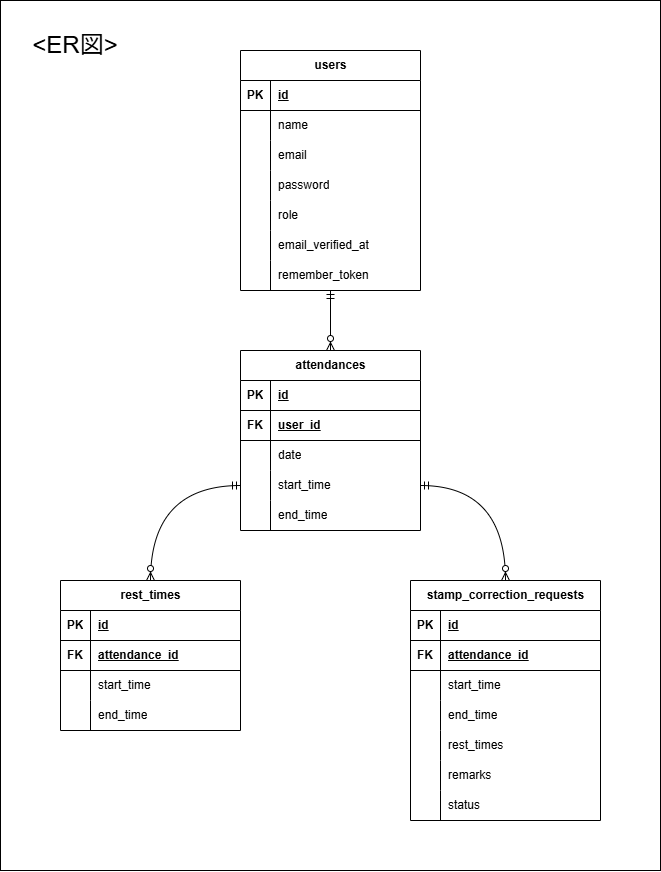

The diagram above was exported from draw.io. Its source (the exported page's mxGraphModel, read from the mxfile embedded in the PNG):
<mxGraphModel dx="1034" dy="804" grid="1" gridSize="10" guides="1" tooltips="1" connect="1" arrows="1" fold="1" page="1" pageScale="1" pageWidth="1169" pageHeight="827" math="0" shadow="0">
  <root>
    <mxCell id="0" />
    <mxCell id="1" parent="0" />
    <mxCell id="82" value="" style="rounded=0;whiteSpace=wrap;html=1;" vertex="1" parent="1">
      <mxGeometry x="10" y="20" width="660" height="870" as="geometry" />
    </mxCell>
    <mxCell id="2" value="users" style="shape=table;startSize=30;container=1;collapsible=1;childLayout=tableLayout;fixedRows=1;rowLines=0;fontStyle=1;align=center;resizeLast=1;html=1;" vertex="1" parent="1">
      <mxGeometry x="250" y="70" width="180" height="240" as="geometry" />
    </mxCell>
    <mxCell id="3" value="" style="shape=tableRow;horizontal=0;startSize=0;swimlaneHead=0;swimlaneBody=0;fillColor=none;collapsible=0;dropTarget=0;points=[[0,0.5],[1,0.5]];portConstraint=eastwest;top=0;left=0;right=0;bottom=1;" vertex="1" parent="2">
      <mxGeometry y="30" width="180" height="30" as="geometry" />
    </mxCell>
    <mxCell id="4" value="PK" style="shape=partialRectangle;connectable=0;fillColor=none;top=0;left=0;bottom=0;right=0;fontStyle=1;overflow=hidden;whiteSpace=wrap;html=1;" vertex="1" parent="3">
      <mxGeometry width="30" height="30" as="geometry">
        <mxRectangle width="30" height="30" as="alternateBounds" />
      </mxGeometry>
    </mxCell>
    <mxCell id="5" value="id" style="shape=partialRectangle;connectable=0;fillColor=none;top=0;left=0;bottom=0;right=0;align=left;spacingLeft=6;fontStyle=5;overflow=hidden;whiteSpace=wrap;html=1;" vertex="1" parent="3">
      <mxGeometry x="30" width="150" height="30" as="geometry">
        <mxRectangle width="150" height="30" as="alternateBounds" />
      </mxGeometry>
    </mxCell>
    <mxCell id="6" value="" style="shape=tableRow;horizontal=0;startSize=0;swimlaneHead=0;swimlaneBody=0;fillColor=none;collapsible=0;dropTarget=0;points=[[0,0.5],[1,0.5]];portConstraint=eastwest;top=0;left=0;right=0;bottom=0;" vertex="1" parent="2">
      <mxGeometry y="60" width="180" height="30" as="geometry" />
    </mxCell>
    <mxCell id="7" value="" style="shape=partialRectangle;connectable=0;fillColor=none;top=0;left=0;bottom=0;right=0;editable=1;overflow=hidden;whiteSpace=wrap;html=1;" vertex="1" parent="6">
      <mxGeometry width="30" height="30" as="geometry">
        <mxRectangle width="30" height="30" as="alternateBounds" />
      </mxGeometry>
    </mxCell>
    <mxCell id="8" value="name" style="shape=partialRectangle;connectable=0;fillColor=none;top=0;left=0;bottom=0;right=0;align=left;spacingLeft=6;overflow=hidden;whiteSpace=wrap;html=1;" vertex="1" parent="6">
      <mxGeometry x="30" width="150" height="30" as="geometry">
        <mxRectangle width="150" height="30" as="alternateBounds" />
      </mxGeometry>
    </mxCell>
    <mxCell id="9" value="" style="shape=tableRow;horizontal=0;startSize=0;swimlaneHead=0;swimlaneBody=0;fillColor=none;collapsible=0;dropTarget=0;points=[[0,0.5],[1,0.5]];portConstraint=eastwest;top=0;left=0;right=0;bottom=0;" vertex="1" parent="2">
      <mxGeometry y="90" width="180" height="30" as="geometry" />
    </mxCell>
    <mxCell id="10" value="" style="shape=partialRectangle;connectable=0;fillColor=none;top=0;left=0;bottom=0;right=0;editable=1;overflow=hidden;whiteSpace=wrap;html=1;" vertex="1" parent="9">
      <mxGeometry width="30" height="30" as="geometry">
        <mxRectangle width="30" height="30" as="alternateBounds" />
      </mxGeometry>
    </mxCell>
    <mxCell id="11" value="email" style="shape=partialRectangle;connectable=0;fillColor=none;top=0;left=0;bottom=0;right=0;align=left;spacingLeft=6;overflow=hidden;whiteSpace=wrap;html=1;" vertex="1" parent="9">
      <mxGeometry x="30" width="150" height="30" as="geometry">
        <mxRectangle width="150" height="30" as="alternateBounds" />
      </mxGeometry>
    </mxCell>
    <mxCell id="12" value="" style="shape=tableRow;horizontal=0;startSize=0;swimlaneHead=0;swimlaneBody=0;fillColor=none;collapsible=0;dropTarget=0;points=[[0,0.5],[1,0.5]];portConstraint=eastwest;top=0;left=0;right=0;bottom=0;" vertex="1" parent="2">
      <mxGeometry y="120" width="180" height="30" as="geometry" />
    </mxCell>
    <mxCell id="13" value="" style="shape=partialRectangle;connectable=0;fillColor=none;top=0;left=0;bottom=0;right=0;editable=1;overflow=hidden;whiteSpace=wrap;html=1;" vertex="1" parent="12">
      <mxGeometry width="30" height="30" as="geometry">
        <mxRectangle width="30" height="30" as="alternateBounds" />
      </mxGeometry>
    </mxCell>
    <mxCell id="14" value="password" style="shape=partialRectangle;connectable=0;fillColor=none;top=0;left=0;bottom=0;right=0;align=left;spacingLeft=6;overflow=hidden;whiteSpace=wrap;html=1;" vertex="1" parent="12">
      <mxGeometry x="30" width="150" height="30" as="geometry">
        <mxRectangle width="150" height="30" as="alternateBounds" />
      </mxGeometry>
    </mxCell>
    <mxCell id="18" style="shape=tableRow;horizontal=0;startSize=0;swimlaneHead=0;swimlaneBody=0;fillColor=none;collapsible=0;dropTarget=0;points=[[0,0.5],[1,0.5]];portConstraint=eastwest;top=0;left=0;right=0;bottom=0;" vertex="1" parent="2">
      <mxGeometry y="150" width="180" height="30" as="geometry" />
    </mxCell>
    <mxCell id="19" style="shape=partialRectangle;connectable=0;fillColor=none;top=0;left=0;bottom=0;right=0;editable=1;overflow=hidden;whiteSpace=wrap;html=1;" vertex="1" parent="18">
      <mxGeometry width="30" height="30" as="geometry">
        <mxRectangle width="30" height="30" as="alternateBounds" />
      </mxGeometry>
    </mxCell>
    <mxCell id="20" value="role" style="shape=partialRectangle;connectable=0;fillColor=none;top=0;left=0;bottom=0;right=0;align=left;spacingLeft=6;overflow=hidden;whiteSpace=wrap;html=1;" vertex="1" parent="18">
      <mxGeometry x="30" width="150" height="30" as="geometry">
        <mxRectangle width="150" height="30" as="alternateBounds" />
      </mxGeometry>
    </mxCell>
    <mxCell id="15" style="shape=tableRow;horizontal=0;startSize=0;swimlaneHead=0;swimlaneBody=0;fillColor=none;collapsible=0;dropTarget=0;points=[[0,0.5],[1,0.5]];portConstraint=eastwest;top=0;left=0;right=0;bottom=0;" vertex="1" parent="2">
      <mxGeometry y="180" width="180" height="30" as="geometry" />
    </mxCell>
    <mxCell id="16" style="shape=partialRectangle;connectable=0;fillColor=none;top=0;left=0;bottom=0;right=0;editable=1;overflow=hidden;whiteSpace=wrap;html=1;" vertex="1" parent="15">
      <mxGeometry width="30" height="30" as="geometry">
        <mxRectangle width="30" height="30" as="alternateBounds" />
      </mxGeometry>
    </mxCell>
    <mxCell id="17" value="email_verified_at" style="shape=partialRectangle;connectable=0;fillColor=none;top=0;left=0;bottom=0;right=0;align=left;spacingLeft=6;overflow=hidden;whiteSpace=wrap;html=1;" vertex="1" parent="15">
      <mxGeometry x="30" width="150" height="30" as="geometry">
        <mxRectangle width="150" height="30" as="alternateBounds" />
      </mxGeometry>
    </mxCell>
    <mxCell id="21" style="shape=tableRow;horizontal=0;startSize=0;swimlaneHead=0;swimlaneBody=0;fillColor=none;collapsible=0;dropTarget=0;points=[[0,0.5],[1,0.5]];portConstraint=eastwest;top=0;left=0;right=0;bottom=0;" vertex="1" parent="2">
      <mxGeometry y="210" width="180" height="30" as="geometry" />
    </mxCell>
    <mxCell id="22" style="shape=partialRectangle;connectable=0;fillColor=none;top=0;left=0;bottom=0;right=0;editable=1;overflow=hidden;whiteSpace=wrap;html=1;" vertex="1" parent="21">
      <mxGeometry width="30" height="30" as="geometry">
        <mxRectangle width="30" height="30" as="alternateBounds" />
      </mxGeometry>
    </mxCell>
    <mxCell id="23" value="remember_token" style="shape=partialRectangle;connectable=0;fillColor=none;top=0;left=0;bottom=0;right=0;align=left;spacingLeft=6;overflow=hidden;whiteSpace=wrap;html=1;" vertex="1" parent="21">
      <mxGeometry x="30" width="150" height="30" as="geometry">
        <mxRectangle width="150" height="30" as="alternateBounds" />
      </mxGeometry>
    </mxCell>
    <mxCell id="24" value="attendances" style="shape=table;startSize=30;container=1;collapsible=1;childLayout=tableLayout;fixedRows=1;rowLines=0;fontStyle=1;align=center;resizeLast=1;html=1;" vertex="1" parent="1">
      <mxGeometry x="250" y="370" width="180" height="180" as="geometry" />
    </mxCell>
    <mxCell id="25" value="" style="shape=tableRow;horizontal=0;startSize=0;swimlaneHead=0;swimlaneBody=0;fillColor=none;collapsible=0;dropTarget=0;points=[[0,0.5],[1,0.5]];portConstraint=eastwest;top=0;left=0;right=0;bottom=1;" vertex="1" parent="24">
      <mxGeometry y="30" width="180" height="30" as="geometry" />
    </mxCell>
    <mxCell id="26" value="PK" style="shape=partialRectangle;connectable=0;fillColor=none;top=0;left=0;bottom=0;right=0;fontStyle=1;overflow=hidden;whiteSpace=wrap;html=1;" vertex="1" parent="25">
      <mxGeometry width="30" height="30" as="geometry">
        <mxRectangle width="30" height="30" as="alternateBounds" />
      </mxGeometry>
    </mxCell>
    <mxCell id="27" value="id" style="shape=partialRectangle;connectable=0;fillColor=none;top=0;left=0;bottom=0;right=0;align=left;spacingLeft=6;fontStyle=5;overflow=hidden;whiteSpace=wrap;html=1;" vertex="1" parent="25">
      <mxGeometry x="30" width="150" height="30" as="geometry">
        <mxRectangle width="150" height="30" as="alternateBounds" />
      </mxGeometry>
    </mxCell>
    <mxCell id="37" style="shape=tableRow;horizontal=0;startSize=0;swimlaneHead=0;swimlaneBody=0;fillColor=none;collapsible=0;dropTarget=0;points=[[0,0.5],[1,0.5]];portConstraint=eastwest;top=0;left=0;right=0;bottom=1;" vertex="1" parent="24">
      <mxGeometry y="60" width="180" height="30" as="geometry" />
    </mxCell>
    <mxCell id="38" value="FK" style="shape=partialRectangle;connectable=0;fillColor=none;top=0;left=0;bottom=0;right=0;fontStyle=1;overflow=hidden;whiteSpace=wrap;html=1;" vertex="1" parent="37">
      <mxGeometry width="30" height="30" as="geometry">
        <mxRectangle width="30" height="30" as="alternateBounds" />
      </mxGeometry>
    </mxCell>
    <mxCell id="39" value="user_id" style="shape=partialRectangle;connectable=0;fillColor=none;top=0;left=0;bottom=0;right=0;align=left;spacingLeft=6;fontStyle=5;overflow=hidden;whiteSpace=wrap;html=1;" vertex="1" parent="37">
      <mxGeometry x="30" width="150" height="30" as="geometry">
        <mxRectangle width="150" height="30" as="alternateBounds" />
      </mxGeometry>
    </mxCell>
    <mxCell id="28" value="" style="shape=tableRow;horizontal=0;startSize=0;swimlaneHead=0;swimlaneBody=0;fillColor=none;collapsible=0;dropTarget=0;points=[[0,0.5],[1,0.5]];portConstraint=eastwest;top=0;left=0;right=0;bottom=0;" vertex="1" parent="24">
      <mxGeometry y="90" width="180" height="30" as="geometry" />
    </mxCell>
    <mxCell id="29" value="" style="shape=partialRectangle;connectable=0;fillColor=none;top=0;left=0;bottom=0;right=0;editable=1;overflow=hidden;whiteSpace=wrap;html=1;" vertex="1" parent="28">
      <mxGeometry width="30" height="30" as="geometry">
        <mxRectangle width="30" height="30" as="alternateBounds" />
      </mxGeometry>
    </mxCell>
    <mxCell id="30" value="date" style="shape=partialRectangle;connectable=0;fillColor=none;top=0;left=0;bottom=0;right=0;align=left;spacingLeft=6;overflow=hidden;whiteSpace=wrap;html=1;" vertex="1" parent="28">
      <mxGeometry x="30" width="150" height="30" as="geometry">
        <mxRectangle width="150" height="30" as="alternateBounds" />
      </mxGeometry>
    </mxCell>
    <mxCell id="31" value="" style="shape=tableRow;horizontal=0;startSize=0;swimlaneHead=0;swimlaneBody=0;fillColor=none;collapsible=0;dropTarget=0;points=[[0,0.5],[1,0.5]];portConstraint=eastwest;top=0;left=0;right=0;bottom=0;" vertex="1" parent="24">
      <mxGeometry y="120" width="180" height="30" as="geometry" />
    </mxCell>
    <mxCell id="32" value="" style="shape=partialRectangle;connectable=0;fillColor=none;top=0;left=0;bottom=0;right=0;editable=1;overflow=hidden;whiteSpace=wrap;html=1;" vertex="1" parent="31">
      <mxGeometry width="30" height="30" as="geometry">
        <mxRectangle width="30" height="30" as="alternateBounds" />
      </mxGeometry>
    </mxCell>
    <mxCell id="33" value="start_time" style="shape=partialRectangle;connectable=0;fillColor=none;top=0;left=0;bottom=0;right=0;align=left;spacingLeft=6;overflow=hidden;whiteSpace=wrap;html=1;" vertex="1" parent="31">
      <mxGeometry x="30" width="150" height="30" as="geometry">
        <mxRectangle width="150" height="30" as="alternateBounds" />
      </mxGeometry>
    </mxCell>
    <mxCell id="34" value="" style="shape=tableRow;horizontal=0;startSize=0;swimlaneHead=0;swimlaneBody=0;fillColor=none;collapsible=0;dropTarget=0;points=[[0,0.5],[1,0.5]];portConstraint=eastwest;top=0;left=0;right=0;bottom=0;" vertex="1" parent="24">
      <mxGeometry y="150" width="180" height="30" as="geometry" />
    </mxCell>
    <mxCell id="35" value="" style="shape=partialRectangle;connectable=0;fillColor=none;top=0;left=0;bottom=0;right=0;editable=1;overflow=hidden;whiteSpace=wrap;html=1;" vertex="1" parent="34">
      <mxGeometry width="30" height="30" as="geometry">
        <mxRectangle width="30" height="30" as="alternateBounds" />
      </mxGeometry>
    </mxCell>
    <mxCell id="36" value="end_time" style="shape=partialRectangle;connectable=0;fillColor=none;top=0;left=0;bottom=0;right=0;align=left;spacingLeft=6;overflow=hidden;whiteSpace=wrap;html=1;" vertex="1" parent="34">
      <mxGeometry x="30" width="150" height="30" as="geometry">
        <mxRectangle width="150" height="30" as="alternateBounds" />
      </mxGeometry>
    </mxCell>
    <mxCell id="40" value="rest_times" style="shape=table;startSize=30;container=1;collapsible=1;childLayout=tableLayout;fixedRows=1;rowLines=0;fontStyle=1;align=center;resizeLast=1;html=1;" vertex="1" parent="1">
      <mxGeometry x="70" y="600" width="180" height="150" as="geometry" />
    </mxCell>
    <mxCell id="41" value="" style="shape=tableRow;horizontal=0;startSize=0;swimlaneHead=0;swimlaneBody=0;fillColor=none;collapsible=0;dropTarget=0;points=[[0,0.5],[1,0.5]];portConstraint=eastwest;top=0;left=0;right=0;bottom=1;" vertex="1" parent="40">
      <mxGeometry y="30" width="180" height="30" as="geometry" />
    </mxCell>
    <mxCell id="42" value="PK" style="shape=partialRectangle;connectable=0;fillColor=none;top=0;left=0;bottom=0;right=0;fontStyle=1;overflow=hidden;whiteSpace=wrap;html=1;" vertex="1" parent="41">
      <mxGeometry width="30" height="30" as="geometry">
        <mxRectangle width="30" height="30" as="alternateBounds" />
      </mxGeometry>
    </mxCell>
    <mxCell id="43" value="id" style="shape=partialRectangle;connectable=0;fillColor=none;top=0;left=0;bottom=0;right=0;align=left;spacingLeft=6;fontStyle=5;overflow=hidden;whiteSpace=wrap;html=1;" vertex="1" parent="41">
      <mxGeometry x="30" width="150" height="30" as="geometry">
        <mxRectangle width="150" height="30" as="alternateBounds" />
      </mxGeometry>
    </mxCell>
    <mxCell id="53" style="shape=tableRow;horizontal=0;startSize=0;swimlaneHead=0;swimlaneBody=0;fillColor=none;collapsible=0;dropTarget=0;points=[[0,0.5],[1,0.5]];portConstraint=eastwest;top=0;left=0;right=0;bottom=1;" vertex="1" parent="40">
      <mxGeometry y="60" width="180" height="30" as="geometry" />
    </mxCell>
    <mxCell id="54" value="FK" style="shape=partialRectangle;connectable=0;fillColor=none;top=0;left=0;bottom=0;right=0;fontStyle=1;overflow=hidden;whiteSpace=wrap;html=1;" vertex="1" parent="53">
      <mxGeometry width="30" height="30" as="geometry">
        <mxRectangle width="30" height="30" as="alternateBounds" />
      </mxGeometry>
    </mxCell>
    <mxCell id="55" value="attendance_id" style="shape=partialRectangle;connectable=0;fillColor=none;top=0;left=0;bottom=0;right=0;align=left;spacingLeft=6;fontStyle=5;overflow=hidden;whiteSpace=wrap;html=1;" vertex="1" parent="53">
      <mxGeometry x="30" width="150" height="30" as="geometry">
        <mxRectangle width="150" height="30" as="alternateBounds" />
      </mxGeometry>
    </mxCell>
    <mxCell id="44" value="" style="shape=tableRow;horizontal=0;startSize=0;swimlaneHead=0;swimlaneBody=0;fillColor=none;collapsible=0;dropTarget=0;points=[[0,0.5],[1,0.5]];portConstraint=eastwest;top=0;left=0;right=0;bottom=0;" vertex="1" parent="40">
      <mxGeometry y="90" width="180" height="30" as="geometry" />
    </mxCell>
    <mxCell id="45" value="" style="shape=partialRectangle;connectable=0;fillColor=none;top=0;left=0;bottom=0;right=0;editable=1;overflow=hidden;whiteSpace=wrap;html=1;" vertex="1" parent="44">
      <mxGeometry width="30" height="30" as="geometry">
        <mxRectangle width="30" height="30" as="alternateBounds" />
      </mxGeometry>
    </mxCell>
    <mxCell id="46" value="start_time" style="shape=partialRectangle;connectable=0;fillColor=none;top=0;left=0;bottom=0;right=0;align=left;spacingLeft=6;overflow=hidden;whiteSpace=wrap;html=1;" vertex="1" parent="44">
      <mxGeometry x="30" width="150" height="30" as="geometry">
        <mxRectangle width="150" height="30" as="alternateBounds" />
      </mxGeometry>
    </mxCell>
    <mxCell id="47" value="" style="shape=tableRow;horizontal=0;startSize=0;swimlaneHead=0;swimlaneBody=0;fillColor=none;collapsible=0;dropTarget=0;points=[[0,0.5],[1,0.5]];portConstraint=eastwest;top=0;left=0;right=0;bottom=0;" vertex="1" parent="40">
      <mxGeometry y="120" width="180" height="30" as="geometry" />
    </mxCell>
    <mxCell id="48" value="" style="shape=partialRectangle;connectable=0;fillColor=none;top=0;left=0;bottom=0;right=0;editable=1;overflow=hidden;whiteSpace=wrap;html=1;" vertex="1" parent="47">
      <mxGeometry width="30" height="30" as="geometry">
        <mxRectangle width="30" height="30" as="alternateBounds" />
      </mxGeometry>
    </mxCell>
    <mxCell id="49" value="end_time" style="shape=partialRectangle;connectable=0;fillColor=none;top=0;left=0;bottom=0;right=0;align=left;spacingLeft=6;overflow=hidden;whiteSpace=wrap;html=1;" vertex="1" parent="47">
      <mxGeometry x="30" width="150" height="30" as="geometry">
        <mxRectangle width="150" height="30" as="alternateBounds" />
      </mxGeometry>
    </mxCell>
    <mxCell id="56" value="stamp_correction_requests" style="shape=table;startSize=30;container=1;collapsible=1;childLayout=tableLayout;fixedRows=1;rowLines=0;fontStyle=1;align=center;resizeLast=1;html=1;" vertex="1" parent="1">
      <mxGeometry x="420" y="600" width="190" height="240" as="geometry" />
    </mxCell>
    <mxCell id="57" value="" style="shape=tableRow;horizontal=0;startSize=0;swimlaneHead=0;swimlaneBody=0;fillColor=none;collapsible=0;dropTarget=0;points=[[0,0.5],[1,0.5]];portConstraint=eastwest;top=0;left=0;right=0;bottom=1;" vertex="1" parent="56">
      <mxGeometry y="30" width="190" height="30" as="geometry" />
    </mxCell>
    <mxCell id="58" value="PK" style="shape=partialRectangle;connectable=0;fillColor=none;top=0;left=0;bottom=0;right=0;fontStyle=1;overflow=hidden;whiteSpace=wrap;html=1;" vertex="1" parent="57">
      <mxGeometry width="30" height="30" as="geometry">
        <mxRectangle width="30" height="30" as="alternateBounds" />
      </mxGeometry>
    </mxCell>
    <mxCell id="59" value="id" style="shape=partialRectangle;connectable=0;fillColor=none;top=0;left=0;bottom=0;right=0;align=left;spacingLeft=6;fontStyle=5;overflow=hidden;whiteSpace=wrap;html=1;" vertex="1" parent="57">
      <mxGeometry x="30" width="160" height="30" as="geometry">
        <mxRectangle width="160" height="30" as="alternateBounds" />
      </mxGeometry>
    </mxCell>
    <mxCell id="60" style="shape=tableRow;horizontal=0;startSize=0;swimlaneHead=0;swimlaneBody=0;fillColor=none;collapsible=0;dropTarget=0;points=[[0,0.5],[1,0.5]];portConstraint=eastwest;top=0;left=0;right=0;bottom=1;" vertex="1" parent="56">
      <mxGeometry y="60" width="190" height="30" as="geometry" />
    </mxCell>
    <mxCell id="61" value="FK" style="shape=partialRectangle;connectable=0;fillColor=none;top=0;left=0;bottom=0;right=0;fontStyle=1;overflow=hidden;whiteSpace=wrap;html=1;" vertex="1" parent="60">
      <mxGeometry width="30" height="30" as="geometry">
        <mxRectangle width="30" height="30" as="alternateBounds" />
      </mxGeometry>
    </mxCell>
    <mxCell id="62" value="attendance_id" style="shape=partialRectangle;connectable=0;fillColor=none;top=0;left=0;bottom=0;right=0;align=left;spacingLeft=6;fontStyle=5;overflow=hidden;whiteSpace=wrap;html=1;" vertex="1" parent="60">
      <mxGeometry x="30" width="160" height="30" as="geometry">
        <mxRectangle width="160" height="30" as="alternateBounds" />
      </mxGeometry>
    </mxCell>
    <mxCell id="63" value="" style="shape=tableRow;horizontal=0;startSize=0;swimlaneHead=0;swimlaneBody=0;fillColor=none;collapsible=0;dropTarget=0;points=[[0,0.5],[1,0.5]];portConstraint=eastwest;top=0;left=0;right=0;bottom=0;" vertex="1" parent="56">
      <mxGeometry y="90" width="190" height="30" as="geometry" />
    </mxCell>
    <mxCell id="64" value="" style="shape=partialRectangle;connectable=0;fillColor=none;top=0;left=0;bottom=0;right=0;editable=1;overflow=hidden;whiteSpace=wrap;html=1;" vertex="1" parent="63">
      <mxGeometry width="30" height="30" as="geometry">
        <mxRectangle width="30" height="30" as="alternateBounds" />
      </mxGeometry>
    </mxCell>
    <mxCell id="65" value="start_time" style="shape=partialRectangle;connectable=0;fillColor=none;top=0;left=0;bottom=0;right=0;align=left;spacingLeft=6;overflow=hidden;whiteSpace=wrap;html=1;" vertex="1" parent="63">
      <mxGeometry x="30" width="160" height="30" as="geometry">
        <mxRectangle width="160" height="30" as="alternateBounds" />
      </mxGeometry>
    </mxCell>
    <mxCell id="66" value="" style="shape=tableRow;horizontal=0;startSize=0;swimlaneHead=0;swimlaneBody=0;fillColor=none;collapsible=0;dropTarget=0;points=[[0,0.5],[1,0.5]];portConstraint=eastwest;top=0;left=0;right=0;bottom=0;" vertex="1" parent="56">
      <mxGeometry y="120" width="190" height="30" as="geometry" />
    </mxCell>
    <mxCell id="67" value="" style="shape=partialRectangle;connectable=0;fillColor=none;top=0;left=0;bottom=0;right=0;editable=1;overflow=hidden;whiteSpace=wrap;html=1;" vertex="1" parent="66">
      <mxGeometry width="30" height="30" as="geometry">
        <mxRectangle width="30" height="30" as="alternateBounds" />
      </mxGeometry>
    </mxCell>
    <mxCell id="68" value="end_time" style="shape=partialRectangle;connectable=0;fillColor=none;top=0;left=0;bottom=0;right=0;align=left;spacingLeft=6;overflow=hidden;whiteSpace=wrap;html=1;" vertex="1" parent="66">
      <mxGeometry x="30" width="160" height="30" as="geometry">
        <mxRectangle width="160" height="30" as="alternateBounds" />
      </mxGeometry>
    </mxCell>
    <mxCell id="72" style="shape=tableRow;horizontal=0;startSize=0;swimlaneHead=0;swimlaneBody=0;fillColor=none;collapsible=0;dropTarget=0;points=[[0,0.5],[1,0.5]];portConstraint=eastwest;top=0;left=0;right=0;bottom=0;" vertex="1" parent="56">
      <mxGeometry y="150" width="190" height="30" as="geometry" />
    </mxCell>
    <mxCell id="73" style="shape=partialRectangle;connectable=0;fillColor=none;top=0;left=0;bottom=0;right=0;editable=1;overflow=hidden;whiteSpace=wrap;html=1;" vertex="1" parent="72">
      <mxGeometry width="30" height="30" as="geometry">
        <mxRectangle width="30" height="30" as="alternateBounds" />
      </mxGeometry>
    </mxCell>
    <mxCell id="74" value="rest_times" style="shape=partialRectangle;connectable=0;fillColor=none;top=0;left=0;bottom=0;right=0;align=left;spacingLeft=6;overflow=hidden;whiteSpace=wrap;html=1;" vertex="1" parent="72">
      <mxGeometry x="30" width="160" height="30" as="geometry">
        <mxRectangle width="160" height="30" as="alternateBounds" />
      </mxGeometry>
    </mxCell>
    <mxCell id="69" style="shape=tableRow;horizontal=0;startSize=0;swimlaneHead=0;swimlaneBody=0;fillColor=none;collapsible=0;dropTarget=0;points=[[0,0.5],[1,0.5]];portConstraint=eastwest;top=0;left=0;right=0;bottom=0;" vertex="1" parent="56">
      <mxGeometry y="180" width="190" height="30" as="geometry" />
    </mxCell>
    <mxCell id="70" style="shape=partialRectangle;connectable=0;fillColor=none;top=0;left=0;bottom=0;right=0;editable=1;overflow=hidden;whiteSpace=wrap;html=1;" vertex="1" parent="69">
      <mxGeometry width="30" height="30" as="geometry">
        <mxRectangle width="30" height="30" as="alternateBounds" />
      </mxGeometry>
    </mxCell>
    <mxCell id="71" value="remarks" style="shape=partialRectangle;connectable=0;fillColor=none;top=0;left=0;bottom=0;right=0;align=left;spacingLeft=6;overflow=hidden;whiteSpace=wrap;html=1;" vertex="1" parent="69">
      <mxGeometry x="30" width="160" height="30" as="geometry">
        <mxRectangle width="160" height="30" as="alternateBounds" />
      </mxGeometry>
    </mxCell>
    <mxCell id="75" style="shape=tableRow;horizontal=0;startSize=0;swimlaneHead=0;swimlaneBody=0;fillColor=none;collapsible=0;dropTarget=0;points=[[0,0.5],[1,0.5]];portConstraint=eastwest;top=0;left=0;right=0;bottom=0;" vertex="1" parent="56">
      <mxGeometry y="210" width="190" height="30" as="geometry" />
    </mxCell>
    <mxCell id="76" style="shape=partialRectangle;connectable=0;fillColor=none;top=0;left=0;bottom=0;right=0;editable=1;overflow=hidden;whiteSpace=wrap;html=1;" vertex="1" parent="75">
      <mxGeometry width="30" height="30" as="geometry">
        <mxRectangle width="30" height="30" as="alternateBounds" />
      </mxGeometry>
    </mxCell>
    <mxCell id="77" value="status" style="shape=partialRectangle;connectable=0;fillColor=none;top=0;left=0;bottom=0;right=0;align=left;spacingLeft=6;overflow=hidden;whiteSpace=wrap;html=1;" vertex="1" parent="75">
      <mxGeometry x="30" width="160" height="30" as="geometry">
        <mxRectangle width="160" height="30" as="alternateBounds" />
      </mxGeometry>
    </mxCell>
    <mxCell id="78" value="" style="fontSize=12;html=1;endArrow=ERzeroToMany;startArrow=ERmandOne;entryX=0.5;entryY=0;entryDx=0;entryDy=0;" edge="1" parent="1" target="24">
      <mxGeometry width="100" height="100" relative="1" as="geometry">
        <mxPoint x="340" y="310" as="sourcePoint" />
        <mxPoint x="320" y="360" as="targetPoint" />
      </mxGeometry>
    </mxCell>
    <mxCell id="79" value="" style="edgeStyle=orthogonalEdgeStyle;fontSize=12;html=1;endArrow=ERzeroToMany;startArrow=ERmandOne;exitX=0;exitY=0.5;exitDx=0;exitDy=0;curved=1;entryX=0.5;entryY=0;entryDx=0;entryDy=0;" edge="1" parent="1" source="31" target="40">
      <mxGeometry width="100" height="100" relative="1" as="geometry">
        <mxPoint x="220" y="460" as="sourcePoint" />
        <mxPoint x="160" y="610" as="targetPoint" />
      </mxGeometry>
    </mxCell>
    <mxCell id="80" value="" style="edgeStyle=orthogonalEdgeStyle;fontSize=12;html=1;endArrow=ERzeroToMany;startArrow=ERmandOne;entryX=0.5;entryY=0;entryDx=0;entryDy=0;exitX=1;exitY=0.5;exitDx=0;exitDy=0;curved=1;" edge="1" parent="1" source="31" target="56">
      <mxGeometry width="100" height="100" relative="1" as="geometry">
        <mxPoint x="80" y="460" as="sourcePoint" />
        <mxPoint x="180" y="360" as="targetPoint" />
      </mxGeometry>
    </mxCell>
    <mxCell id="83" value="&lt;font style=&quot;font-size: 24px;&quot;&gt;&amp;lt;ER図&amp;gt;&lt;/font&gt;" style="text;html=1;align=center;verticalAlign=middle;whiteSpace=wrap;rounded=0;" vertex="1" parent="1">
      <mxGeometry x="40" y="50" width="90" height="30" as="geometry" />
    </mxCell>
  </root>
</mxGraphModel>